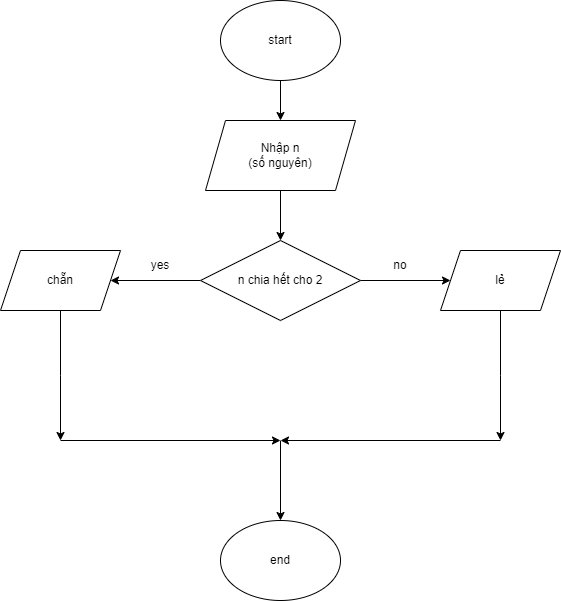

The diagram above was exported from draw.io. Its source (the exported page's mxGraphModel, read from the mxfile embedded in the PNG):
<mxGraphModel dx="750" dy="457" grid="1" gridSize="10" guides="1" tooltips="1" connect="1" arrows="1" fold="1" page="1" pageScale="1" pageWidth="827" pageHeight="1169" math="0" shadow="0">
  <root>
    <mxCell id="0" />
    <mxCell id="1" parent="0" />
    <mxCell id="BkXlXKBpt8CUKTZGH78M-3" value="" style="edgeStyle=orthogonalEdgeStyle;rounded=0;orthogonalLoop=1;jettySize=auto;html=1;" edge="1" parent="1" source="BkXlXKBpt8CUKTZGH78M-1" target="BkXlXKBpt8CUKTZGH78M-2">
      <mxGeometry relative="1" as="geometry" />
    </mxCell>
    <mxCell id="BkXlXKBpt8CUKTZGH78M-1" value="start" style="ellipse;whiteSpace=wrap;html=1;" vertex="1" parent="1">
      <mxGeometry x="340" y="40" width="120" height="80" as="geometry" />
    </mxCell>
    <mxCell id="BkXlXKBpt8CUKTZGH78M-5" value="" style="edgeStyle=orthogonalEdgeStyle;rounded=0;orthogonalLoop=1;jettySize=auto;html=1;" edge="1" parent="1" source="BkXlXKBpt8CUKTZGH78M-2" target="BkXlXKBpt8CUKTZGH78M-4">
      <mxGeometry relative="1" as="geometry" />
    </mxCell>
    <mxCell id="BkXlXKBpt8CUKTZGH78M-2" value="Nhập n&lt;div&gt;(số nguyên)&lt;/div&gt;" style="shape=parallelogram;perimeter=parallelogramPerimeter;whiteSpace=wrap;html=1;fixedSize=1;" vertex="1" parent="1">
      <mxGeometry x="325" y="160" width="150" height="70" as="geometry" />
    </mxCell>
    <mxCell id="BkXlXKBpt8CUKTZGH78M-7" value="" style="edgeStyle=orthogonalEdgeStyle;rounded=0;orthogonalLoop=1;jettySize=auto;html=1;" edge="1" parent="1" source="BkXlXKBpt8CUKTZGH78M-4">
      <mxGeometry relative="1" as="geometry">
        <mxPoint x="230" y="320" as="targetPoint" />
      </mxGeometry>
    </mxCell>
    <mxCell id="BkXlXKBpt8CUKTZGH78M-13" value="" style="edgeStyle=orthogonalEdgeStyle;rounded=0;orthogonalLoop=1;jettySize=auto;html=1;" edge="1" parent="1" source="BkXlXKBpt8CUKTZGH78M-4" target="BkXlXKBpt8CUKTZGH78M-8">
      <mxGeometry relative="1" as="geometry" />
    </mxCell>
    <mxCell id="BkXlXKBpt8CUKTZGH78M-4" value="n chia hết cho 2" style="rhombus;whiteSpace=wrap;html=1;" vertex="1" parent="1">
      <mxGeometry x="320" y="280" width="160" height="80" as="geometry" />
    </mxCell>
    <mxCell id="BkXlXKBpt8CUKTZGH78M-23" value="" style="edgeStyle=orthogonalEdgeStyle;rounded=0;orthogonalLoop=1;jettySize=auto;html=1;" edge="1" parent="1" source="BkXlXKBpt8CUKTZGH78M-8">
      <mxGeometry relative="1" as="geometry">
        <mxPoint x="620" y="480" as="targetPoint" />
      </mxGeometry>
    </mxCell>
    <mxCell id="BkXlXKBpt8CUKTZGH78M-8" value="lẻ" style="shape=parallelogram;perimeter=parallelogramPerimeter;whiteSpace=wrap;html=1;fixedSize=1;" vertex="1" parent="1">
      <mxGeometry x="560" y="290" width="120" height="60" as="geometry" />
    </mxCell>
    <mxCell id="BkXlXKBpt8CUKTZGH78M-10" value="yes" style="text;html=1;align=center;verticalAlign=middle;whiteSpace=wrap;rounded=0;" vertex="1" parent="1">
      <mxGeometry x="250" y="290" width="60" height="30" as="geometry" />
    </mxCell>
    <mxCell id="BkXlXKBpt8CUKTZGH78M-14" value="no" style="text;html=1;align=center;verticalAlign=middle;whiteSpace=wrap;rounded=0;" vertex="1" parent="1">
      <mxGeometry x="490" y="290" width="60" height="30" as="geometry" />
    </mxCell>
    <mxCell id="BkXlXKBpt8CUKTZGH78M-17" value="" style="edgeStyle=orthogonalEdgeStyle;rounded=0;orthogonalLoop=1;jettySize=auto;html=1;" edge="1" parent="1" source="BkXlXKBpt8CUKTZGH78M-15">
      <mxGeometry relative="1" as="geometry">
        <mxPoint x="180" y="480" as="targetPoint" />
      </mxGeometry>
    </mxCell>
    <mxCell id="BkXlXKBpt8CUKTZGH78M-15" value="chẵn" style="shape=parallelogram;perimeter=parallelogramPerimeter;whiteSpace=wrap;html=1;fixedSize=1;" vertex="1" parent="1">
      <mxGeometry x="120" y="290" width="120" height="60" as="geometry" />
    </mxCell>
    <mxCell id="BkXlXKBpt8CUKTZGH78M-19" value="" style="edgeStyle=orthogonalEdgeStyle;rounded=0;orthogonalLoop=1;jettySize=auto;html=1;" edge="1" parent="1">
      <mxGeometry relative="1" as="geometry">
        <mxPoint x="180" y="480" as="sourcePoint" />
        <mxPoint x="400" y="480" as="targetPoint" />
      </mxGeometry>
    </mxCell>
    <mxCell id="BkXlXKBpt8CUKTZGH78M-21" value="" style="edgeStyle=orthogonalEdgeStyle;rounded=0;orthogonalLoop=1;jettySize=auto;html=1;" edge="1" parent="1">
      <mxGeometry relative="1" as="geometry">
        <mxPoint x="400" y="480" as="sourcePoint" />
        <mxPoint x="400" y="560" as="targetPoint" />
      </mxGeometry>
    </mxCell>
    <mxCell id="BkXlXKBpt8CUKTZGH78M-27" value="" style="edgeStyle=orthogonalEdgeStyle;rounded=0;orthogonalLoop=1;jettySize=auto;html=1;" edge="1" parent="1">
      <mxGeometry relative="1" as="geometry">
        <mxPoint x="620" y="480" as="sourcePoint" />
        <mxPoint x="400" y="480" as="targetPoint" />
      </mxGeometry>
    </mxCell>
    <mxCell id="BkXlXKBpt8CUKTZGH78M-28" value="" style="edgeStyle=orthogonalEdgeStyle;rounded=0;orthogonalLoop=1;jettySize=auto;html=1;" edge="1" parent="1">
      <mxGeometry relative="1" as="geometry">
        <mxPoint x="400" y="480" as="sourcePoint" />
        <mxPoint x="400" y="480" as="targetPoint" />
      </mxGeometry>
    </mxCell>
    <mxCell id="BkXlXKBpt8CUKTZGH78M-29" value="end" style="ellipse;whiteSpace=wrap;html=1;" vertex="1" parent="1">
      <mxGeometry x="340" y="560" width="120" height="80" as="geometry" />
    </mxCell>
  </root>
</mxGraphModel>